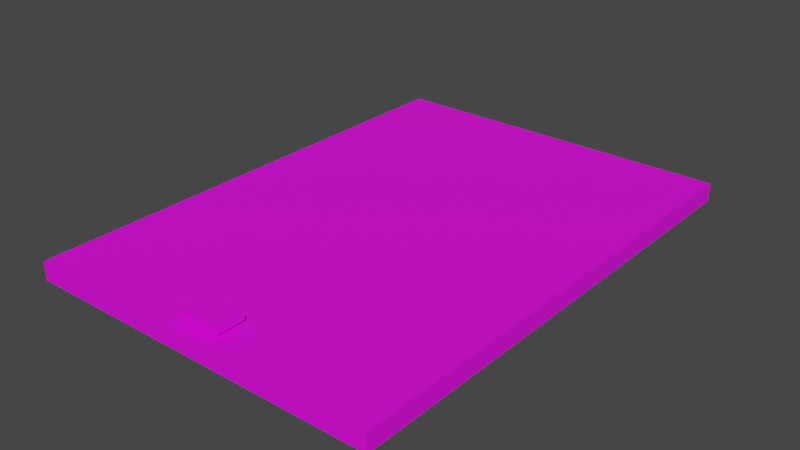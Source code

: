 # Source: clip_broad.blend  (saved by Blender 3.6.11; exported with 4.5.12 LTS)
import bpy
from mathutils import Matrix  # noqa: F401  (used for matrix-valued properties, if any)

bpy.ops.wm.read_factory_settings(use_empty=True)
scene = bpy.context.scene
scene.name = 'Scene'

# ---- collections
col_collection = bpy.data.collections.new('Collection'); scene.collection.children.link(col_collection)

# ---- images (referenced by path relative to the original .blend; pixels are not part of the script)
import os
ASSET_DIR = os.environ.get("B2B_ASSET_DIR", "")  # directory of the original .blend (textures are referenced by path, not embedded)
HERE = os.path.dirname(os.path.abspath(__file__))  # packed textures are extracted next to this script under _unpacked/

def load_image(name, relpath, width, height, colorspace="sRGB"):
    """Load a texture the original file referenced (path relative to the .blend, or extracted next to this script)."""
    p = next((c for c in (os.path.join(HERE, relpath), os.path.join(ASSET_DIR, relpath)) if relpath and os.path.exists(c)), "")
    if p:
        img = bpy.data.images.load(p, check_existing=True)
        img.name = name
    else:  # same state as the original file: an image datablock whose file is absent (Cycles renders it pink)
        img = bpy.data.images.new(name, width, height)
        img.source = "FILE"
        img.filepath = "//" + (relpath or name)
    img.colorspace_settings.name = colorspace
    return img
img_clipboradalbedo_png = load_image('clipboradALBEDO.png', 'clipboradALBEDO.png', 1024, 1024, 'sRGB')

# ---- materials (node trees are filled in below, after node groups)
mat_clipboard = bpy.data.materials.new('clipboard')
mat_clipboard.use_transparent_shadow = False

# ---- material node trees
mat_clipboard.use_nodes = True; mat_clipboard.node_tree.nodes.clear()
_N = mat_clipboard.node_tree.nodes; _L = mat_clipboard.node_tree.links
n0 = _N.new('ShaderNodeBsdfPrincipled'); n0.name = 'Principled BSDF'; n0.location = (10, 300)
n0.distribution = 'GGX'
n0.subsurface_method = 'RANDOM_WALK_SKIN'
n0.inputs[3].default_value = 1.45
n0.inputs[27].default_value = (0.0, 0.0, 0.0, 1.0)
n0.inputs[28].default_value = 1.0
n1 = _N.new('ShaderNodeOutputMaterial'); n1.name = 'Material Output'; n1.location = (300, 300)
n2 = _N.new('ShaderNodeTexImage'); n2.name = 'Image Texture'; n2.location = (-280, 280)
n2.image = img_clipboradalbedo_png
_L.new(n0.outputs[0], n1.inputs[0])
_L.new(n2.outputs[0], n0.inputs[0])
n1.is_active_output = True

# ---- world
world_world = bpy.data.worlds.new('World'); scene.world = world_world
world_world.use_nodes = True; world_world.node_tree.nodes.clear()
_N = world_world.node_tree.nodes; _L = world_world.node_tree.links
n0 = _N.new('ShaderNodeOutputWorld'); n0.name = 'World Output'; n0.location = (300, 300)
n1 = _N.new('ShaderNodeBackground'); n1.name = 'Background'; n1.location = (10, 300)
n1.inputs[0].default_value = (0.05088, 0.05088, 0.05088, 1.0)
_L.new(n1.outputs[0], n0.inputs[0])
n0.is_active_output = True
world_world.color = (0.05088, 0.05088, 0.05088)
world_world.use_sun_shadow = False
world_world.sun_shadow_jitter_overblur = 0.0

# ---- meshes
me_clipboard = bpy.data.meshes.new('clipboard')
me_clipboard.from_pydata([(-1.0, -1.0, -1.0), (-1.0, -1.0, 1.0), (-1.0, 1.0, -1.0), (-1.0, 1.0, 1.0), (1.0, -1.0, -1.0), (1.0, -1.0, 1.0), (1.0, 1.0, -1.0), (1.0, 1.0, 1.0), (-1.921, 8.438, -2.448), (-1.921, 8.438, -10.4), (34.01, 8.438, -2.448), (34.01, 8.438, -10.4), (-1.921, -8.438, -2.448), (-1.921, -8.438, -10.4), (34.01, -8.438, -2.448), (34.01, -8.438, -10.4)], [], [(0, 1, 3, 2), (2, 3, 7, 6), (6, 7, 5, 4), (4, 5, 1, 0), (2, 6, 4, 0), (7, 3, 1, 5), (8, 9, 11, 10), (10, 11, 15, 14), (14, 15, 13, 12), (12, 13, 9, 8), (10, 14, 12, 8), (15, 11, 9, 13)])
_uv = me_clipboard.uv_layers.new(name='UVMap')
_uv.uv.foreach_set('vector', [0.1667, 0.0001154, 0.3333, 0.0001154, 0.3333, 0.1667, 0.1667, 0.1667, 0.1667, 0.1667, 0.3333, 0.1667, 0.3333, 0.3333, 0.1667, 0.3333, 0.1667, 0.3333, 0.3333, 0.3333, 0.3333, 0.4999, 0.1667, 0.4999, 0.1667, 0.4999, 0.3333, 0.4999, 0.3333, 0.6665, 0.1667, 0.6665, 0.0001154, 0.3333, 0.1667, 0.3333, 0.1667, 0.4999, 0.0001154, 0.4999, 0.3333, 0.3333, 0.4999, 0.3333, 0.4999, 0.4999, 0.3333, 0.4999, 0.6667, 0.0001154, 0.8333, 0.0001154, 0.8333, 0.1667, 0.6667, 0.1667, 0.6667, 0.1667, 0.8333, 0.1667, 0.8333, 0.3333, 0.6667, 0.3333, 0.6667, 0.3333, 0.8333, 0.3333, 0.8333, 0.4999, 0.6667, 0.4999, 0.6667, 0.4999, 0.8333, 0.4999, 0.8333, 0.6665, 0.6667, 0.6665, 0.5001, 0.3333, 0.6667, 0.3333, 0.6667, 0.4999, 0.5001, 0.4999, 0.8333, 0.3333, 0.9999, 0.3333, 0.9999, 0.4999, 0.8333, 0.4999])
me_clipboard.materials.append(mat_clipboard)
me_clipboard.update()

# ---- objects
ob_clipboard = bpy.data.objects.new('clipboard', me_clipboard)

# ---- transforms, parenting, visibility, modifiers, constraints
ob_clipboard.location = (0.0, 0.0, 0.0)
ob_clipboard.rotation_euler = (0.0, 0.0, 1.571)
ob_clipboard.scale = (0.01767, 0.02709, 0.002931)

# ---- collection membership
col_collection.objects.link(ob_clipboard)

# ---- scene / render settings (as saved in the file)
scene.frame_start = 1; scene.frame_end = 250; scene.frame_set(1)
scene.render.engine = 'BLENDER_EEVEE_NEXT'
scene.cycles.sampling_pattern = 'TABULATED_SOBOL'
scene.view_settings.view_transform = 'Filmic'
bpy.context.view_layer.update()

# ---- added for rendering (the .blend has no active camera and no usable light): camera, sun
cam_auto = bpy.data.cameras.new('AutoCamera')
cam_auto.lens = 50.0
cam_auto.sensor_width = 36.0
cam_auto.clip_end = 1000.0
ob_auto_camera = bpy.data.objects.new('AutoCamera', cam_auto)
scene.collection.objects.link(ob_auto_camera)
ob_auto_camera.location = (0.724607, -0.585987, 0.565905)
ob_auto_camera.rotation_euler = (1.09748, -7.21219e-08, 0.694738)
scene.camera = ob_auto_camera
light_auto_sun = bpy.data.lights.new('AutoSun', 'SUN')
light_auto_sun.energy = 3.0
light_auto_sun.angle = 0.0523599
ob_auto_sun = bpy.data.objects.new('AutoSun', light_auto_sun)
scene.collection.objects.link(ob_auto_sun)
ob_auto_sun.rotation_euler = (0.872665, 0.174533, 0.523599)
bpy.context.view_layer.update()
